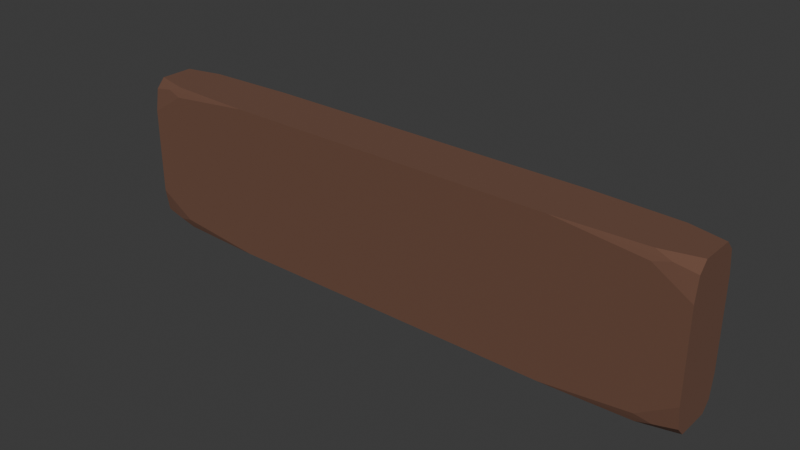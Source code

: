 # Source: button.blend  (saved by Blender 4.0.36; exported with 4.5.12 LTS)
import bpy
from mathutils import Matrix  # noqa: F401  (used for matrix-valued properties, if any)

bpy.ops.wm.read_factory_settings(use_empty=True)
scene = bpy.context.scene
scene.name = 'Scene'

# ---- collections
col_collection = bpy.data.collections.new('Collection'); scene.collection.children.link(col_collection)

# ---- materials (node trees are filled in below, after node groups)
mat_material = bpy.data.materials.new('Material')
mat_material.alpha_threshold = 0.0
mat_material.use_transparent_shadow = False
mat_material.roughness = 0.5
mat_material.line_color = (0.0, 0.0, 0.0, 1.0)

# ---- material node trees
mat_material.use_nodes = True; mat_material.node_tree.nodes.clear()
_N = mat_material.node_tree.nodes; _L = mat_material.node_tree.links
n0 = _N.new('ShaderNodeOutputMaterial'); n0.name = 'Material Output'; n0.location = (300, 300)
n1 = _N.new('ShaderNodeBsdfPrincipled'); n1.name = 'Principled BSDF'; n1.location = (10, 300)
n1.inputs[0].default_value = (0.1533, 0.07316, 0.04692, 1.0)
n1.inputs[2].default_value = 1.0
n1.inputs[3].default_value = 1.45
_L.new(n1.outputs[0], n0.inputs[0])
n0.is_active_output = True

# ---- world
world_world = bpy.data.worlds.new('World'); scene.world = world_world
world_world.use_nodes = True; world_world.node_tree.nodes.clear()
_N = world_world.node_tree.nodes; _L = world_world.node_tree.links
n0 = _N.new('ShaderNodeOutputWorld'); n0.name = 'World Output'; n0.location = (300, 300)
n1 = _N.new('ShaderNodeBackground'); n1.name = 'Background'; n1.location = (10, 300)
n1.inputs[0].default_value = (0.05088, 0.05088, 0.05088, 1.0)
_L.new(n1.outputs[0], n0.inputs[0])
n0.is_active_output = True
world_world.color = (0.05088, 0.05088, 0.05088)
world_world.use_sun_shadow = False
world_world.sun_shadow_jitter_overblur = 0.0

# ---- meshes
me_cube = bpy.data.meshes.new('Cube')
me_cube.from_pydata([(1.0, 1.0, 1.0), (1.0, 1.0, -1.0), (1.0, -1.0, 1.0), (1.0, -1.0, -1.0), (-1.0, 1.0, 1.0), (-1.0, 1.0, -1.0), (-1.0, -1.0, 1.0), (-1.0, -1.0, -1.0)], [], [(0, 4, 6, 2), (3, 2, 6, 7), (7, 6, 4, 5), (5, 1, 3, 7), (1, 0, 2, 3), (5, 4, 0, 1)])
_uv = me_cube.uv_layers.new(name='UVMap')
_uv.uv.foreach_set('vector', [0.625, 0.5, 0.875, 0.5, 0.875, 0.75, 0.625, 0.75, 0.375, 0.75, 0.625, 0.75, 0.625, 1.0, 0.375, 1.0, 0.375, 0.0, 0.625, 0.0, 0.625, 0.25, 0.375, 0.25, 0.125, 0.5, 0.375, 0.5, 0.375, 0.75, 0.125, 0.75, 0.375, 0.5, 0.625, 0.5, 0.625, 0.75, 0.375, 0.75, 0.375, 0.25, 0.625, 0.25, 0.625, 0.5, 0.375, 0.5])
me_cube.materials.append(mat_material)
me_cube.use_mirror_vertex_groups = False
me_cube.update()

# ---- objects
ob_cube = bpy.data.objects.new('Cube', me_cube)

# ---- transforms, parenting, visibility, modifiers, constraints
ob_cube.location = (0.0, 0.0, 0.0)
ob_cube.scale = (1.0, 0.0987, 0.2598)
ob_cube.lock_rotations_4d = False
ob_cube.empty_display_type = 'ARROWS'
ob_cube.lineart.crease_threshold = 0.0
_m = ob_cube.modifiers.new('Bevel', 'BEVEL')
_m.width = 0.69
_m.width_pct = 0.69
_m.segments = 2
_m.affect = 'VERTICES'
_m.angle_limit = 0.9233
_m.offset_type = 'WIDTH'

# ---- collection membership
col_collection.objects.link(ob_cube)

# ---- scene / render settings (as saved in the file)
scene.frame_start = 1; scene.frame_end = 250; scene.frame_set(1)
scene.render.engine = 'BLENDER_EEVEE_NEXT'
scene.cycles.sampling_pattern = 'TABULATED_SOBOL'
bpy.context.view_layer.update()

# ---- added for rendering (the .blend has no active camera and no usable light): camera, sun
cam_auto = bpy.data.cameras.new('AutoCamera')
cam_auto.lens = 50.0
cam_auto.sensor_width = 36.0
cam_auto.clip_end = 1000.0
ob_auto_camera = bpy.data.objects.new('AutoCamera', cam_auto)
scene.collection.objects.link(ob_auto_camera)
ob_auto_camera.location = (1.92059, -2.3047, 1.53647)
ob_auto_camera.rotation_euler = (1.09748, -7.21219e-08, 0.694738)
scene.camera = ob_auto_camera
light_auto_sun = bpy.data.lights.new('AutoSun', 'SUN')
light_auto_sun.energy = 3.0
light_auto_sun.angle = 0.0523599
ob_auto_sun = bpy.data.objects.new('AutoSun', light_auto_sun)
scene.collection.objects.link(ob_auto_sun)
ob_auto_sun.rotation_euler = (0.872665, 0.174533, 0.523599)
bpy.context.view_layer.update()
